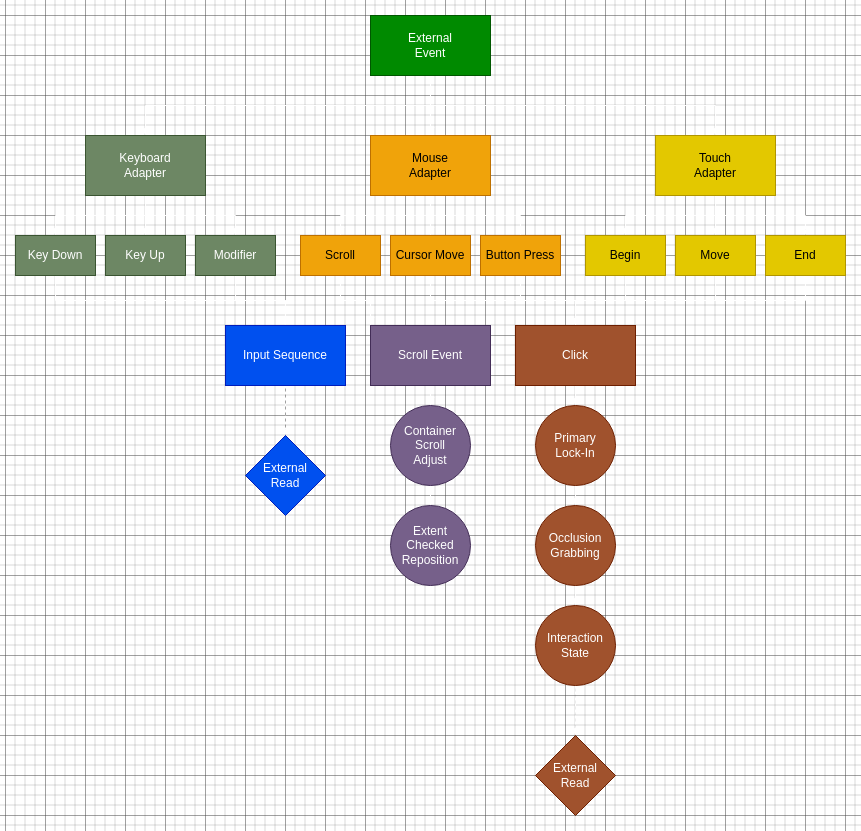

The diagram above was exported from draw.io. Its source (the exported page's mxGraphModel, read from the mxfile embedded in the PNG):
<mxGraphModel dx="1367" dy="848" grid="1" gridSize="10" guides="1" tooltips="1" connect="1" arrows="1" fold="1" page="1" pageScale="1" pageWidth="850" pageHeight="1100" math="0" shadow="0">
  <root>
    <mxCell id="0" />
    <mxCell id="1" parent="0" />
    <mxCell id="aFI8Vc2R6BzH0WuBYVdo-5" style="edgeStyle=orthogonalEdgeStyle;rounded=0;orthogonalLoop=1;jettySize=auto;html=1;exitX=0.5;exitY=1;exitDx=0;exitDy=0;entryX=0.5;entryY=0;entryDx=0;entryDy=0;" edge="1" parent="1" source="aFI8Vc2R6BzH0WuBYVdo-1" target="aFI8Vc2R6BzH0WuBYVdo-2">
      <mxGeometry relative="1" as="geometry" />
    </mxCell>
    <mxCell id="aFI8Vc2R6BzH0WuBYVdo-6" style="edgeStyle=orthogonalEdgeStyle;rounded=0;orthogonalLoop=1;jettySize=auto;html=1;exitX=0.5;exitY=1;exitDx=0;exitDy=0;entryX=0.5;entryY=0;entryDx=0;entryDy=0;" edge="1" parent="1" source="aFI8Vc2R6BzH0WuBYVdo-1" target="aFI8Vc2R6BzH0WuBYVdo-3">
      <mxGeometry relative="1" as="geometry" />
    </mxCell>
    <mxCell id="aFI8Vc2R6BzH0WuBYVdo-7" style="edgeStyle=orthogonalEdgeStyle;rounded=0;orthogonalLoop=1;jettySize=auto;html=1;exitX=0.5;exitY=1;exitDx=0;exitDy=0;entryX=0.5;entryY=0;entryDx=0;entryDy=0;" edge="1" parent="1" source="aFI8Vc2R6BzH0WuBYVdo-1" target="aFI8Vc2R6BzH0WuBYVdo-4">
      <mxGeometry relative="1" as="geometry" />
    </mxCell>
    <mxCell id="aFI8Vc2R6BzH0WuBYVdo-1" value="External&lt;div&gt;Event&lt;/div&gt;" style="rounded=0;whiteSpace=wrap;html=1;fillColor=#008a00;fontColor=#ffffff;strokeColor=#005700;" vertex="1" parent="1">
      <mxGeometry x="365" y="40" width="120" height="60" as="geometry" />
    </mxCell>
    <mxCell id="aFI8Vc2R6BzH0WuBYVdo-18" style="edgeStyle=orthogonalEdgeStyle;rounded=0;orthogonalLoop=1;jettySize=auto;html=1;exitX=0.5;exitY=1;exitDx=0;exitDy=0;entryX=0.5;entryY=0;entryDx=0;entryDy=0;" edge="1" parent="1" source="aFI8Vc2R6BzH0WuBYVdo-2" target="aFI8Vc2R6BzH0WuBYVdo-8">
      <mxGeometry relative="1" as="geometry" />
    </mxCell>
    <mxCell id="aFI8Vc2R6BzH0WuBYVdo-19" style="edgeStyle=orthogonalEdgeStyle;rounded=0;orthogonalLoop=1;jettySize=auto;html=1;exitX=0.5;exitY=1;exitDx=0;exitDy=0;entryX=0.5;entryY=0;entryDx=0;entryDy=0;" edge="1" parent="1" source="aFI8Vc2R6BzH0WuBYVdo-2" target="aFI8Vc2R6BzH0WuBYVdo-9">
      <mxGeometry relative="1" as="geometry" />
    </mxCell>
    <mxCell id="aFI8Vc2R6BzH0WuBYVdo-20" style="edgeStyle=orthogonalEdgeStyle;rounded=0;orthogonalLoop=1;jettySize=auto;html=1;exitX=0.5;exitY=1;exitDx=0;exitDy=0;entryX=0.5;entryY=0;entryDx=0;entryDy=0;" edge="1" parent="1" source="aFI8Vc2R6BzH0WuBYVdo-2" target="aFI8Vc2R6BzH0WuBYVdo-10">
      <mxGeometry relative="1" as="geometry" />
    </mxCell>
    <mxCell id="aFI8Vc2R6BzH0WuBYVdo-2" value="Keyboard&lt;div&gt;Adapter&lt;/div&gt;" style="rounded=0;whiteSpace=wrap;html=1;fillColor=#6d8764;fontColor=#ffffff;strokeColor=#3A5431;" vertex="1" parent="1">
      <mxGeometry x="80" y="160" width="120" height="60" as="geometry" />
    </mxCell>
    <mxCell id="aFI8Vc2R6BzH0WuBYVdo-21" style="edgeStyle=orthogonalEdgeStyle;rounded=0;orthogonalLoop=1;jettySize=auto;html=1;exitX=0.5;exitY=1;exitDx=0;exitDy=0;entryX=0.5;entryY=0;entryDx=0;entryDy=0;" edge="1" parent="1" source="aFI8Vc2R6BzH0WuBYVdo-3" target="aFI8Vc2R6BzH0WuBYVdo-12">
      <mxGeometry relative="1" as="geometry" />
    </mxCell>
    <mxCell id="aFI8Vc2R6BzH0WuBYVdo-22" style="edgeStyle=orthogonalEdgeStyle;rounded=0;orthogonalLoop=1;jettySize=auto;html=1;exitX=0.5;exitY=1;exitDx=0;exitDy=0;entryX=0.5;entryY=0;entryDx=0;entryDy=0;" edge="1" parent="1" source="aFI8Vc2R6BzH0WuBYVdo-3" target="aFI8Vc2R6BzH0WuBYVdo-11">
      <mxGeometry relative="1" as="geometry" />
    </mxCell>
    <mxCell id="aFI8Vc2R6BzH0WuBYVdo-23" style="edgeStyle=orthogonalEdgeStyle;rounded=0;orthogonalLoop=1;jettySize=auto;html=1;exitX=0.5;exitY=1;exitDx=0;exitDy=0;entryX=0.5;entryY=0;entryDx=0;entryDy=0;" edge="1" parent="1" source="aFI8Vc2R6BzH0WuBYVdo-3" target="aFI8Vc2R6BzH0WuBYVdo-13">
      <mxGeometry relative="1" as="geometry" />
    </mxCell>
    <mxCell id="aFI8Vc2R6BzH0WuBYVdo-3" value="Mouse&lt;div&gt;Adapter&lt;/div&gt;" style="rounded=0;whiteSpace=wrap;html=1;fillColor=#f0a30a;fontColor=#000000;strokeColor=#BD7000;" vertex="1" parent="1">
      <mxGeometry x="365" y="160" width="120" height="60" as="geometry" />
    </mxCell>
    <mxCell id="aFI8Vc2R6BzH0WuBYVdo-24" style="edgeStyle=orthogonalEdgeStyle;rounded=0;orthogonalLoop=1;jettySize=auto;html=1;exitX=0.5;exitY=1;exitDx=0;exitDy=0;entryX=0.5;entryY=0;entryDx=0;entryDy=0;" edge="1" parent="1" source="aFI8Vc2R6BzH0WuBYVdo-4" target="aFI8Vc2R6BzH0WuBYVdo-14">
      <mxGeometry relative="1" as="geometry" />
    </mxCell>
    <mxCell id="aFI8Vc2R6BzH0WuBYVdo-25" style="edgeStyle=orthogonalEdgeStyle;rounded=0;orthogonalLoop=1;jettySize=auto;html=1;exitX=0.5;exitY=1;exitDx=0;exitDy=0;entryX=0.5;entryY=0;entryDx=0;entryDy=0;" edge="1" parent="1" source="aFI8Vc2R6BzH0WuBYVdo-4" target="aFI8Vc2R6BzH0WuBYVdo-15">
      <mxGeometry relative="1" as="geometry" />
    </mxCell>
    <mxCell id="aFI8Vc2R6BzH0WuBYVdo-26" style="edgeStyle=orthogonalEdgeStyle;rounded=0;orthogonalLoop=1;jettySize=auto;html=1;exitX=0.5;exitY=1;exitDx=0;exitDy=0;entryX=0.5;entryY=0;entryDx=0;entryDy=0;" edge="1" parent="1" source="aFI8Vc2R6BzH0WuBYVdo-4" target="aFI8Vc2R6BzH0WuBYVdo-16">
      <mxGeometry relative="1" as="geometry" />
    </mxCell>
    <mxCell id="aFI8Vc2R6BzH0WuBYVdo-4" value="Touch&lt;div&gt;Adapter&lt;/div&gt;" style="rounded=0;whiteSpace=wrap;html=1;fillColor=#e3c800;fontColor=#000000;strokeColor=#B09500;" vertex="1" parent="1">
      <mxGeometry x="650" y="160" width="120" height="60" as="geometry" />
    </mxCell>
    <mxCell id="aFI8Vc2R6BzH0WuBYVdo-33" style="edgeStyle=orthogonalEdgeStyle;rounded=0;orthogonalLoop=1;jettySize=auto;html=1;exitX=0.5;exitY=1;exitDx=0;exitDy=0;entryX=0.5;entryY=0;entryDx=0;entryDy=0;" edge="1" parent="1" source="aFI8Vc2R6BzH0WuBYVdo-8" target="aFI8Vc2R6BzH0WuBYVdo-32">
      <mxGeometry relative="1" as="geometry" />
    </mxCell>
    <mxCell id="aFI8Vc2R6BzH0WuBYVdo-8" value="Key Down" style="rounded=0;whiteSpace=wrap;html=1;fillColor=#6d8764;fontColor=#ffffff;strokeColor=#3A5431;" vertex="1" parent="1">
      <mxGeometry x="10" y="260" width="80" height="40" as="geometry" />
    </mxCell>
    <mxCell id="aFI8Vc2R6BzH0WuBYVdo-9" value="Key Up" style="rounded=0;whiteSpace=wrap;html=1;fillColor=#6d8764;fontColor=#ffffff;strokeColor=#3A5431;" vertex="1" parent="1">
      <mxGeometry x="100" y="260" width="80" height="40" as="geometry" />
    </mxCell>
    <mxCell id="aFI8Vc2R6BzH0WuBYVdo-35" style="edgeStyle=orthogonalEdgeStyle;rounded=0;orthogonalLoop=1;jettySize=auto;html=1;exitX=0.5;exitY=1;exitDx=0;exitDy=0;entryX=0.5;entryY=0;entryDx=0;entryDy=0;" edge="1" parent="1" source="aFI8Vc2R6BzH0WuBYVdo-10" target="aFI8Vc2R6BzH0WuBYVdo-32">
      <mxGeometry relative="1" as="geometry" />
    </mxCell>
    <mxCell id="aFI8Vc2R6BzH0WuBYVdo-10" value="Modifier" style="rounded=0;whiteSpace=wrap;html=1;fillColor=#6d8764;fontColor=#ffffff;strokeColor=#3A5431;" vertex="1" parent="1">
      <mxGeometry x="190" y="260" width="80" height="40" as="geometry" />
    </mxCell>
    <mxCell id="aFI8Vc2R6BzH0WuBYVdo-41" style="edgeStyle=orthogonalEdgeStyle;rounded=0;orthogonalLoop=1;jettySize=auto;html=1;exitX=0.5;exitY=1;exitDx=0;exitDy=0;entryX=0;entryY=0;entryDx=0;entryDy=0;" edge="1" parent="1" source="aFI8Vc2R6BzH0WuBYVdo-11" target="aFI8Vc2R6BzH0WuBYVdo-37">
      <mxGeometry relative="1" as="geometry" />
    </mxCell>
    <mxCell id="aFI8Vc2R6BzH0WuBYVdo-11" value="Scroll" style="rounded=0;whiteSpace=wrap;html=1;fillColor=#f0a30a;fontColor=#000000;strokeColor=#BD7000;" vertex="1" parent="1">
      <mxGeometry x="295" y="260" width="80" height="40" as="geometry" />
    </mxCell>
    <mxCell id="aFI8Vc2R6BzH0WuBYVdo-40" style="edgeStyle=orthogonalEdgeStyle;rounded=0;orthogonalLoop=1;jettySize=auto;html=1;exitX=0.5;exitY=1;exitDx=0;exitDy=0;entryX=0.5;entryY=0;entryDx=0;entryDy=0;" edge="1" parent="1" source="aFI8Vc2R6BzH0WuBYVdo-12" target="aFI8Vc2R6BzH0WuBYVdo-27">
      <mxGeometry relative="1" as="geometry" />
    </mxCell>
    <mxCell id="aFI8Vc2R6BzH0WuBYVdo-12" value="Cursor Move" style="rounded=0;whiteSpace=wrap;html=1;fillColor=#f0a30a;fontColor=#000000;strokeColor=#BD7000;" vertex="1" parent="1">
      <mxGeometry x="385" y="260" width="80" height="40" as="geometry" />
    </mxCell>
    <mxCell id="aFI8Vc2R6BzH0WuBYVdo-36" style="edgeStyle=orthogonalEdgeStyle;rounded=0;orthogonalLoop=1;jettySize=auto;html=1;exitX=0.5;exitY=1;exitDx=0;exitDy=0;entryX=0.5;entryY=0;entryDx=0;entryDy=0;" edge="1" parent="1" source="aFI8Vc2R6BzH0WuBYVdo-13" target="aFI8Vc2R6BzH0WuBYVdo-27">
      <mxGeometry relative="1" as="geometry" />
    </mxCell>
    <mxCell id="aFI8Vc2R6BzH0WuBYVdo-13" value="Button Press" style="rounded=0;whiteSpace=wrap;html=1;fillColor=#f0a30a;fontColor=#000000;strokeColor=#BD7000;" vertex="1" parent="1">
      <mxGeometry x="475" y="260" width="80" height="40" as="geometry" />
    </mxCell>
    <mxCell id="aFI8Vc2R6BzH0WuBYVdo-29" style="edgeStyle=orthogonalEdgeStyle;rounded=0;orthogonalLoop=1;jettySize=auto;html=1;exitX=0.5;exitY=1;exitDx=0;exitDy=0;entryX=0.5;entryY=0;entryDx=0;entryDy=0;" edge="1" parent="1" source="aFI8Vc2R6BzH0WuBYVdo-14" target="aFI8Vc2R6BzH0WuBYVdo-27">
      <mxGeometry relative="1" as="geometry" />
    </mxCell>
    <mxCell id="aFI8Vc2R6BzH0WuBYVdo-14" value="Begin" style="rounded=0;whiteSpace=wrap;html=1;fillColor=#e3c800;fontColor=#000000;strokeColor=#B09500;" vertex="1" parent="1">
      <mxGeometry x="580" y="260" width="80" height="40" as="geometry" />
    </mxCell>
    <mxCell id="aFI8Vc2R6BzH0WuBYVdo-30" style="edgeStyle=orthogonalEdgeStyle;rounded=0;orthogonalLoop=1;jettySize=auto;html=1;exitX=0.5;exitY=1;exitDx=0;exitDy=0;entryX=0.5;entryY=0;entryDx=0;entryDy=0;" edge="1" parent="1" source="aFI8Vc2R6BzH0WuBYVdo-15" target="aFI8Vc2R6BzH0WuBYVdo-27">
      <mxGeometry relative="1" as="geometry" />
    </mxCell>
    <mxCell id="aFI8Vc2R6BzH0WuBYVdo-15" value="Move" style="rounded=0;whiteSpace=wrap;html=1;fillColor=#e3c800;fontColor=#000000;strokeColor=#B09500;" vertex="1" parent="1">
      <mxGeometry x="670" y="260" width="80" height="40" as="geometry" />
    </mxCell>
    <mxCell id="aFI8Vc2R6BzH0WuBYVdo-31" style="edgeStyle=orthogonalEdgeStyle;rounded=0;orthogonalLoop=1;jettySize=auto;html=1;exitX=0.5;exitY=1;exitDx=0;exitDy=0;entryX=0.5;entryY=0;entryDx=0;entryDy=0;" edge="1" parent="1" source="aFI8Vc2R6BzH0WuBYVdo-16" target="aFI8Vc2R6BzH0WuBYVdo-27">
      <mxGeometry relative="1" as="geometry" />
    </mxCell>
    <mxCell id="aFI8Vc2R6BzH0WuBYVdo-16" value="End" style="rounded=0;whiteSpace=wrap;html=1;fillColor=#e3c800;fontColor=#000000;strokeColor=#B09500;" vertex="1" parent="1">
      <mxGeometry x="760" y="260" width="80" height="40" as="geometry" />
    </mxCell>
    <mxCell id="aFI8Vc2R6BzH0WuBYVdo-48" style="edgeStyle=orthogonalEdgeStyle;rounded=0;orthogonalLoop=1;jettySize=auto;html=1;exitX=0.5;exitY=1;exitDx=0;exitDy=0;entryX=0.5;entryY=0;entryDx=0;entryDy=0;" edge="1" parent="1" source="aFI8Vc2R6BzH0WuBYVdo-27" target="aFI8Vc2R6BzH0WuBYVdo-46">
      <mxGeometry relative="1" as="geometry" />
    </mxCell>
    <mxCell id="aFI8Vc2R6BzH0WuBYVdo-27" value="Click" style="rounded=0;whiteSpace=wrap;html=1;fillColor=#a0522d;fontColor=#ffffff;strokeColor=#6D1F00;" vertex="1" parent="1">
      <mxGeometry x="510" y="350" width="120" height="60" as="geometry" />
    </mxCell>
    <mxCell id="aFI8Vc2R6BzH0WuBYVdo-53" style="edgeStyle=orthogonalEdgeStyle;rounded=0;orthogonalLoop=1;jettySize=auto;html=1;exitX=0.5;exitY=1;exitDx=0;exitDy=0;entryX=0.5;entryY=0;entryDx=0;entryDy=0;dashed=1;" edge="1" parent="1" source="aFI8Vc2R6BzH0WuBYVdo-32" target="aFI8Vc2R6BzH0WuBYVdo-52">
      <mxGeometry relative="1" as="geometry" />
    </mxCell>
    <mxCell id="aFI8Vc2R6BzH0WuBYVdo-32" value="Input Sequence" style="rounded=0;whiteSpace=wrap;html=1;fillColor=#0050ef;fontColor=#ffffff;strokeColor=#001DBC;" vertex="1" parent="1">
      <mxGeometry x="220" y="350" width="120" height="60" as="geometry" />
    </mxCell>
    <mxCell id="aFI8Vc2R6BzH0WuBYVdo-44" style="edgeStyle=orthogonalEdgeStyle;rounded=0;orthogonalLoop=1;jettySize=auto;html=1;exitX=0.5;exitY=1;exitDx=0;exitDy=0;entryX=0.5;entryY=0;entryDx=0;entryDy=0;" edge="1" parent="1" source="aFI8Vc2R6BzH0WuBYVdo-37" target="aFI8Vc2R6BzH0WuBYVdo-42">
      <mxGeometry relative="1" as="geometry" />
    </mxCell>
    <mxCell id="aFI8Vc2R6BzH0WuBYVdo-37" value="Scroll Event" style="rounded=0;whiteSpace=wrap;html=1;fillColor=#76608a;fontColor=#ffffff;strokeColor=#432D57;" vertex="1" parent="1">
      <mxGeometry x="365" y="350" width="120" height="60" as="geometry" />
    </mxCell>
    <mxCell id="aFI8Vc2R6BzH0WuBYVdo-45" style="edgeStyle=orthogonalEdgeStyle;rounded=0;orthogonalLoop=1;jettySize=auto;html=1;exitX=0.5;exitY=1;exitDx=0;exitDy=0;entryX=0.5;entryY=0;entryDx=0;entryDy=0;" edge="1" parent="1" source="aFI8Vc2R6BzH0WuBYVdo-42" target="aFI8Vc2R6BzH0WuBYVdo-43">
      <mxGeometry relative="1" as="geometry" />
    </mxCell>
    <mxCell id="aFI8Vc2R6BzH0WuBYVdo-42" value="Container&lt;div&gt;Scroll&lt;/div&gt;&lt;div&gt;Adjust&lt;/div&gt;" style="ellipse;whiteSpace=wrap;html=1;aspect=fixed;fillColor=#76608a;fontColor=#ffffff;strokeColor=#432D57;" vertex="1" parent="1">
      <mxGeometry x="385" y="430" width="80" height="80" as="geometry" />
    </mxCell>
    <mxCell id="aFI8Vc2R6BzH0WuBYVdo-43" value="Extent&lt;div&gt;Checked&lt;/div&gt;&lt;div&gt;Reposition&lt;/div&gt;" style="ellipse;whiteSpace=wrap;html=1;aspect=fixed;fillColor=#76608a;fontColor=#ffffff;strokeColor=#432D57;" vertex="1" parent="1">
      <mxGeometry x="385" y="530" width="80" height="80" as="geometry" />
    </mxCell>
    <mxCell id="aFI8Vc2R6BzH0WuBYVdo-49" style="edgeStyle=orthogonalEdgeStyle;rounded=0;orthogonalLoop=1;jettySize=auto;html=1;exitX=0.5;exitY=1;exitDx=0;exitDy=0;entryX=0.5;entryY=0;entryDx=0;entryDy=0;fillColor=#a0522d;strokeColor=#FFFFFF;" edge="1" parent="1" source="aFI8Vc2R6BzH0WuBYVdo-46" target="aFI8Vc2R6BzH0WuBYVdo-47">
      <mxGeometry relative="1" as="geometry" />
    </mxCell>
    <mxCell id="aFI8Vc2R6BzH0WuBYVdo-46" value="Primary&lt;div&gt;Lock-In&lt;/div&gt;" style="ellipse;whiteSpace=wrap;html=1;aspect=fixed;fillColor=#a0522d;fontColor=#ffffff;strokeColor=#6D1F00;" vertex="1" parent="1">
      <mxGeometry x="530" y="430" width="80" height="80" as="geometry" />
    </mxCell>
    <mxCell id="aFI8Vc2R6BzH0WuBYVdo-51" style="edgeStyle=orthogonalEdgeStyle;rounded=0;orthogonalLoop=1;jettySize=auto;html=1;exitX=0.5;exitY=1;exitDx=0;exitDy=0;entryX=0.5;entryY=0;entryDx=0;entryDy=0;fillColor=#a0522d;strokeColor=#FFFFFF;" edge="1" parent="1" source="aFI8Vc2R6BzH0WuBYVdo-47" target="aFI8Vc2R6BzH0WuBYVdo-50">
      <mxGeometry relative="1" as="geometry" />
    </mxCell>
    <mxCell id="aFI8Vc2R6BzH0WuBYVdo-47" value="Occlusion&lt;div&gt;Grabbing&lt;/div&gt;" style="ellipse;whiteSpace=wrap;html=1;aspect=fixed;fillColor=#a0522d;fontColor=#ffffff;strokeColor=#6D1F00;" vertex="1" parent="1">
      <mxGeometry x="530" y="530" width="80" height="80" as="geometry" />
    </mxCell>
    <mxCell id="aFI8Vc2R6BzH0WuBYVdo-55" style="edgeStyle=orthogonalEdgeStyle;rounded=0;orthogonalLoop=1;jettySize=auto;html=1;exitX=0.5;exitY=1;exitDx=0;exitDy=0;entryX=0.5;entryY=0;entryDx=0;entryDy=0;dashed=1;" edge="1" parent="1" source="aFI8Vc2R6BzH0WuBYVdo-50" target="aFI8Vc2R6BzH0WuBYVdo-54">
      <mxGeometry relative="1" as="geometry" />
    </mxCell>
    <mxCell id="aFI8Vc2R6BzH0WuBYVdo-50" value="Interaction&lt;div&gt;State&lt;/div&gt;" style="ellipse;whiteSpace=wrap;html=1;aspect=fixed;fillColor=#a0522d;fontColor=#ffffff;strokeColor=#6D1F00;" vertex="1" parent="1">
      <mxGeometry x="530" y="630" width="80" height="80" as="geometry" />
    </mxCell>
    <mxCell id="aFI8Vc2R6BzH0WuBYVdo-52" value="External&lt;div&gt;Read&lt;/div&gt;" style="rhombus;whiteSpace=wrap;html=1;fillColor=#0050ef;fontColor=#ffffff;strokeColor=#001DBC;" vertex="1" parent="1">
      <mxGeometry x="240" y="460" width="80" height="80" as="geometry" />
    </mxCell>
    <mxCell id="aFI8Vc2R6BzH0WuBYVdo-54" value="External&lt;div&gt;Read&lt;/div&gt;" style="rhombus;whiteSpace=wrap;html=1;fillColor=#a0522d;fontColor=#ffffff;strokeColor=#6D1F00;" vertex="1" parent="1">
      <mxGeometry x="530" y="760" width="80" height="80" as="geometry" />
    </mxCell>
  </root>
</mxGraphModel>